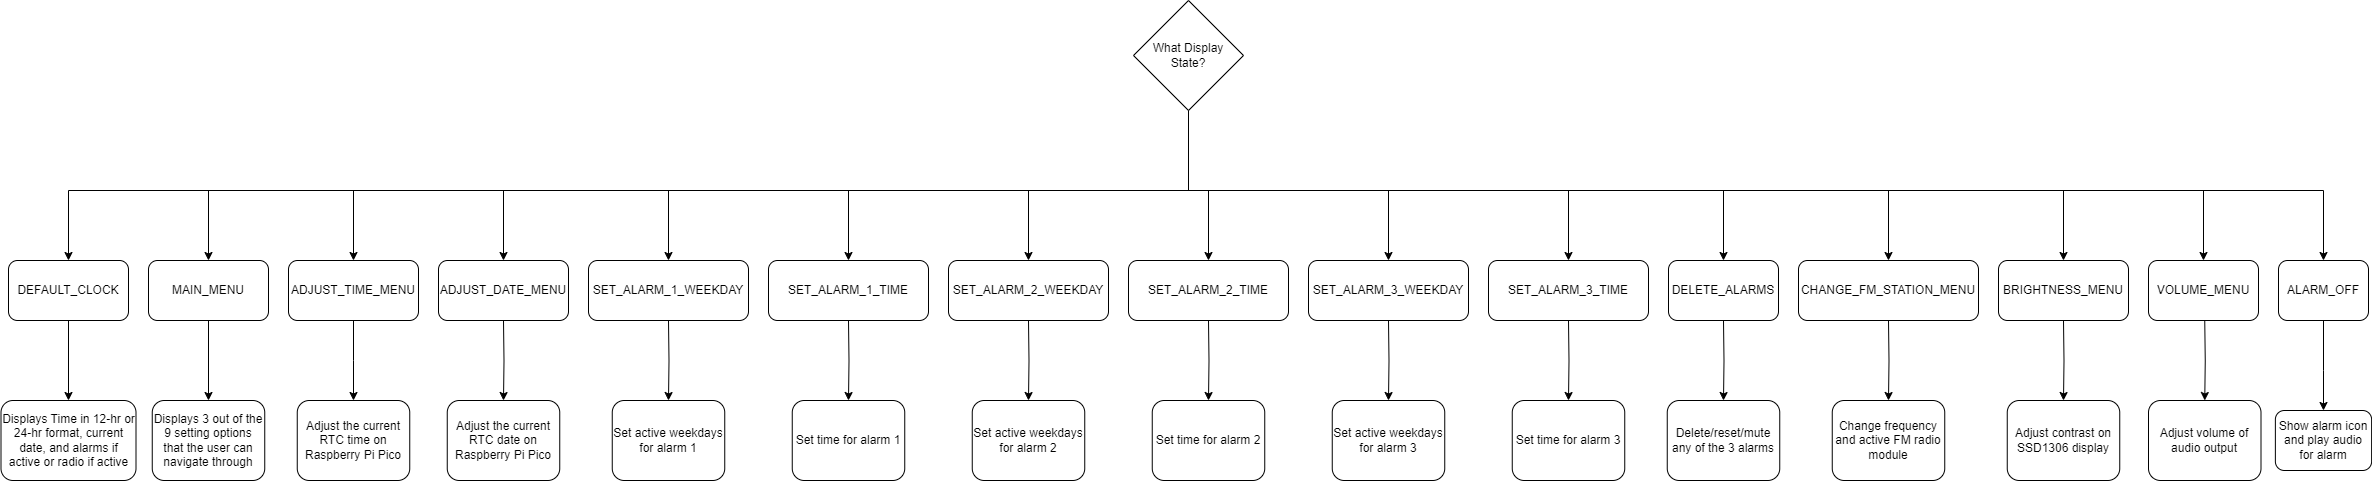

The diagram above was exported from draw.io. Its source (the exported page's mxGraphModel, read from the mxfile embedded in the PNG):
<mxGraphModel dx="3110" dy="850" grid="1" gridSize="10" guides="1" tooltips="1" connect="1" arrows="1" fold="1" page="1" pageScale="1" pageWidth="850" pageHeight="1100" math="0" shadow="0">
  <root>
    <mxCell id="0" />
    <mxCell id="1" parent="0" />
    <mxCell id="-pzLJIrBvozOLDXDBNLc-1" style="edgeStyle=orthogonalEdgeStyle;rounded=0;orthogonalLoop=1;jettySize=auto;html=1;entryX=0.5;entryY=0;entryDx=0;entryDy=0;" edge="1" parent="1" source="Bh5notHCJ-C1WVhiuwlK-3" target="Bh5notHCJ-C1WVhiuwlK-13">
      <mxGeometry relative="1" as="geometry">
        <mxPoint x="445" y="180" as="targetPoint" />
        <Array as="points">
          <mxPoint x="445" y="190" />
          <mxPoint x="465" y="190" />
        </Array>
      </mxGeometry>
    </mxCell>
    <mxCell id="-pzLJIrBvozOLDXDBNLc-2" style="edgeStyle=orthogonalEdgeStyle;rounded=0;orthogonalLoop=1;jettySize=auto;html=1;entryX=0.5;entryY=0;entryDx=0;entryDy=0;" edge="1" parent="1" source="Bh5notHCJ-C1WVhiuwlK-3" target="Bh5notHCJ-C1WVhiuwlK-12">
      <mxGeometry relative="1" as="geometry">
        <Array as="points">
          <mxPoint x="445" y="190" />
          <mxPoint x="285" y="190" />
        </Array>
      </mxGeometry>
    </mxCell>
    <mxCell id="-pzLJIrBvozOLDXDBNLc-3" style="edgeStyle=orthogonalEdgeStyle;rounded=0;orthogonalLoop=1;jettySize=auto;html=1;entryX=0.5;entryY=0;entryDx=0;entryDy=0;" edge="1" parent="1" source="Bh5notHCJ-C1WVhiuwlK-3" target="Bh5notHCJ-C1WVhiuwlK-14">
      <mxGeometry relative="1" as="geometry">
        <Array as="points">
          <mxPoint x="445" y="190" />
          <mxPoint x="645" y="190" />
        </Array>
      </mxGeometry>
    </mxCell>
    <mxCell id="-pzLJIrBvozOLDXDBNLc-4" style="edgeStyle=orthogonalEdgeStyle;rounded=0;orthogonalLoop=1;jettySize=auto;html=1;entryX=0.5;entryY=0;entryDx=0;entryDy=0;" edge="1" parent="1" source="Bh5notHCJ-C1WVhiuwlK-3" target="Bh5notHCJ-C1WVhiuwlK-15">
      <mxGeometry relative="1" as="geometry">
        <Array as="points">
          <mxPoint x="445" y="190" />
          <mxPoint x="825" y="190" />
        </Array>
      </mxGeometry>
    </mxCell>
    <mxCell id="-pzLJIrBvozOLDXDBNLc-5" style="edgeStyle=orthogonalEdgeStyle;rounded=0;orthogonalLoop=1;jettySize=auto;html=1;" edge="1" parent="1" source="Bh5notHCJ-C1WVhiuwlK-3" target="Bh5notHCJ-C1WVhiuwlK-16">
      <mxGeometry relative="1" as="geometry">
        <Array as="points">
          <mxPoint x="445" y="190" />
          <mxPoint x="980" y="190" />
        </Array>
      </mxGeometry>
    </mxCell>
    <mxCell id="-pzLJIrBvozOLDXDBNLc-6" style="edgeStyle=orthogonalEdgeStyle;rounded=0;orthogonalLoop=1;jettySize=auto;html=1;" edge="1" parent="1" source="Bh5notHCJ-C1WVhiuwlK-3" target="Bh5notHCJ-C1WVhiuwlK-17">
      <mxGeometry relative="1" as="geometry">
        <Array as="points">
          <mxPoint x="445" y="190" />
          <mxPoint x="1145" y="190" />
        </Array>
      </mxGeometry>
    </mxCell>
    <mxCell id="-pzLJIrBvozOLDXDBNLc-7" style="edgeStyle=orthogonalEdgeStyle;rounded=0;orthogonalLoop=1;jettySize=auto;html=1;" edge="1" parent="1" source="Bh5notHCJ-C1WVhiuwlK-3" target="Bh5notHCJ-C1WVhiuwlK-18">
      <mxGeometry relative="1" as="geometry">
        <Array as="points">
          <mxPoint x="445" y="190" />
          <mxPoint x="1320" y="190" />
        </Array>
      </mxGeometry>
    </mxCell>
    <mxCell id="-pzLJIrBvozOLDXDBNLc-8" style="edgeStyle=orthogonalEdgeStyle;rounded=0;orthogonalLoop=1;jettySize=auto;html=1;" edge="1" parent="1" source="Bh5notHCJ-C1WVhiuwlK-3" target="Bh5notHCJ-C1WVhiuwlK-19">
      <mxGeometry relative="1" as="geometry">
        <Array as="points">
          <mxPoint x="445" y="190" />
          <mxPoint x="1460" y="190" />
        </Array>
      </mxGeometry>
    </mxCell>
    <mxCell id="-pzLJIrBvozOLDXDBNLc-9" style="edgeStyle=orthogonalEdgeStyle;rounded=0;orthogonalLoop=1;jettySize=auto;html=1;entryX=0.5;entryY=0;entryDx=0;entryDy=0;" edge="1" parent="1" source="Bh5notHCJ-C1WVhiuwlK-3" target="Bh5notHCJ-C1WVhiuwlK-20">
      <mxGeometry relative="1" as="geometry">
        <Array as="points">
          <mxPoint x="445" y="190" />
          <mxPoint x="1580" y="190" />
        </Array>
      </mxGeometry>
    </mxCell>
    <mxCell id="-pzLJIrBvozOLDXDBNLc-10" style="edgeStyle=orthogonalEdgeStyle;rounded=0;orthogonalLoop=1;jettySize=auto;html=1;entryX=0.5;entryY=0;entryDx=0;entryDy=0;" edge="1" parent="1" source="Bh5notHCJ-C1WVhiuwlK-3" target="Bh5notHCJ-C1WVhiuwlK-11">
      <mxGeometry relative="1" as="geometry">
        <Array as="points">
          <mxPoint x="445" y="190" />
          <mxPoint x="105" y="190" />
        </Array>
      </mxGeometry>
    </mxCell>
    <mxCell id="-pzLJIrBvozOLDXDBNLc-11" style="edgeStyle=orthogonalEdgeStyle;rounded=0;orthogonalLoop=1;jettySize=auto;html=1;entryX=0.5;entryY=0;entryDx=0;entryDy=0;" edge="1" parent="1" source="Bh5notHCJ-C1WVhiuwlK-3" target="Bh5notHCJ-C1WVhiuwlK-10">
      <mxGeometry relative="1" as="geometry">
        <Array as="points">
          <mxPoint x="445" y="190" />
          <mxPoint x="-75" y="190" />
        </Array>
      </mxGeometry>
    </mxCell>
    <mxCell id="-pzLJIrBvozOLDXDBNLc-12" style="edgeStyle=orthogonalEdgeStyle;rounded=0;orthogonalLoop=1;jettySize=auto;html=1;entryX=0.5;entryY=0;entryDx=0;entryDy=0;" edge="1" parent="1" source="Bh5notHCJ-C1WVhiuwlK-3" target="Bh5notHCJ-C1WVhiuwlK-9">
      <mxGeometry relative="1" as="geometry">
        <Array as="points">
          <mxPoint x="445" y="190" />
          <mxPoint x="-240" y="190" />
        </Array>
      </mxGeometry>
    </mxCell>
    <mxCell id="-pzLJIrBvozOLDXDBNLc-13" style="edgeStyle=orthogonalEdgeStyle;rounded=0;orthogonalLoop=1;jettySize=auto;html=1;entryX=0.5;entryY=0;entryDx=0;entryDy=0;" edge="1" parent="1" source="Bh5notHCJ-C1WVhiuwlK-3" target="Bh5notHCJ-C1WVhiuwlK-8">
      <mxGeometry relative="1" as="geometry">
        <Array as="points">
          <mxPoint x="445" y="190" />
          <mxPoint x="-390" y="190" />
        </Array>
      </mxGeometry>
    </mxCell>
    <mxCell id="-pzLJIrBvozOLDXDBNLc-14" style="edgeStyle=orthogonalEdgeStyle;rounded=0;orthogonalLoop=1;jettySize=auto;html=1;" edge="1" parent="1" source="Bh5notHCJ-C1WVhiuwlK-3" target="Bh5notHCJ-C1WVhiuwlK-7">
      <mxGeometry relative="1" as="geometry">
        <Array as="points">
          <mxPoint x="445" y="190" />
          <mxPoint x="-535" y="190" />
        </Array>
      </mxGeometry>
    </mxCell>
    <mxCell id="-pzLJIrBvozOLDXDBNLc-15" style="edgeStyle=orthogonalEdgeStyle;rounded=0;orthogonalLoop=1;jettySize=auto;html=1;entryX=0.5;entryY=0;entryDx=0;entryDy=0;" edge="1" parent="1" source="Bh5notHCJ-C1WVhiuwlK-3" target="Bh5notHCJ-C1WVhiuwlK-5">
      <mxGeometry relative="1" as="geometry">
        <Array as="points">
          <mxPoint x="445" y="190" />
          <mxPoint x="-675" y="190" />
        </Array>
      </mxGeometry>
    </mxCell>
    <mxCell id="Bh5notHCJ-C1WVhiuwlK-3" value="What Display State?" style="rhombus;whiteSpace=wrap;html=1;" vertex="1" parent="1">
      <mxGeometry x="390" width="110" height="110" as="geometry" />
    </mxCell>
    <mxCell id="Bh5notHCJ-C1WVhiuwlK-22" value="" style="edgeStyle=orthogonalEdgeStyle;rounded=0;orthogonalLoop=1;jettySize=auto;html=1;" edge="1" parent="1" source="Bh5notHCJ-C1WVhiuwlK-5" target="Bh5notHCJ-C1WVhiuwlK-21">
      <mxGeometry relative="1" as="geometry" />
    </mxCell>
    <mxCell id="Bh5notHCJ-C1WVhiuwlK-5" value="DEFAULT_CLOCK" style="rounded=1;whiteSpace=wrap;html=1;" vertex="1" parent="1">
      <mxGeometry x="-735" y="260" width="120" height="60" as="geometry" />
    </mxCell>
    <mxCell id="Bh5notHCJ-C1WVhiuwlK-25" style="edgeStyle=orthogonalEdgeStyle;rounded=0;orthogonalLoop=1;jettySize=auto;html=1;entryX=0.5;entryY=0;entryDx=0;entryDy=0;" edge="1" parent="1" source="Bh5notHCJ-C1WVhiuwlK-7" target="Bh5notHCJ-C1WVhiuwlK-23">
      <mxGeometry relative="1" as="geometry" />
    </mxCell>
    <mxCell id="Bh5notHCJ-C1WVhiuwlK-7" value="MAIN_MENU" style="rounded=1;whiteSpace=wrap;html=1;" vertex="1" parent="1">
      <mxGeometry x="-595" y="260" width="120" height="60" as="geometry" />
    </mxCell>
    <mxCell id="Bh5notHCJ-C1WVhiuwlK-26" value="" style="edgeStyle=orthogonalEdgeStyle;rounded=0;orthogonalLoop=1;jettySize=auto;html=1;" edge="1" parent="1" source="Bh5notHCJ-C1WVhiuwlK-8" target="Bh5notHCJ-C1WVhiuwlK-24">
      <mxGeometry relative="1" as="geometry" />
    </mxCell>
    <mxCell id="Bh5notHCJ-C1WVhiuwlK-8" value="ADJUST_TIME_MENU" style="rounded=1;whiteSpace=wrap;html=1;" vertex="1" parent="1">
      <mxGeometry x="-455" y="260" width="130" height="60" as="geometry" />
    </mxCell>
    <mxCell id="Bh5notHCJ-C1WVhiuwlK-9" value="ADJUST_DATE_MENU" style="rounded=1;whiteSpace=wrap;html=1;" vertex="1" parent="1">
      <mxGeometry x="-305" y="260" width="130" height="60" as="geometry" />
    </mxCell>
    <mxCell id="Bh5notHCJ-C1WVhiuwlK-10" value="SET_ALARM_1_WEEKDAY" style="rounded=1;whiteSpace=wrap;html=1;" vertex="1" parent="1">
      <mxGeometry x="-155" y="260" width="160" height="60" as="geometry" />
    </mxCell>
    <mxCell id="Bh5notHCJ-C1WVhiuwlK-11" value="SET_ALARM_1_TIME" style="rounded=1;whiteSpace=wrap;html=1;" vertex="1" parent="1">
      <mxGeometry x="25" y="260" width="160" height="60" as="geometry" />
    </mxCell>
    <mxCell id="Bh5notHCJ-C1WVhiuwlK-12" value="SET_ALARM_2_WEEKDAY" style="rounded=1;whiteSpace=wrap;html=1;" vertex="1" parent="1">
      <mxGeometry x="205" y="260" width="160" height="60" as="geometry" />
    </mxCell>
    <mxCell id="Bh5notHCJ-C1WVhiuwlK-13" value="SET_ALARM_2_TIME" style="rounded=1;whiteSpace=wrap;html=1;" vertex="1" parent="1">
      <mxGeometry x="385" y="260" width="160" height="60" as="geometry" />
    </mxCell>
    <mxCell id="Bh5notHCJ-C1WVhiuwlK-14" value="SET_ALARM_3_WEEKDAY" style="rounded=1;whiteSpace=wrap;html=1;" vertex="1" parent="1">
      <mxGeometry x="565" y="260" width="160" height="60" as="geometry" />
    </mxCell>
    <mxCell id="Bh5notHCJ-C1WVhiuwlK-15" value="SET_ALARM_3_TIME" style="rounded=1;whiteSpace=wrap;html=1;" vertex="1" parent="1">
      <mxGeometry x="745" y="260" width="160" height="60" as="geometry" />
    </mxCell>
    <mxCell id="Bh5notHCJ-C1WVhiuwlK-16" value="DELETE_ALARMS" style="rounded=1;whiteSpace=wrap;html=1;" vertex="1" parent="1">
      <mxGeometry x="925" y="260" width="110" height="60" as="geometry" />
    </mxCell>
    <mxCell id="Bh5notHCJ-C1WVhiuwlK-17" value="CHANGE_FM_STATION_MENU" style="rounded=1;whiteSpace=wrap;html=1;" vertex="1" parent="1">
      <mxGeometry x="1055" y="260" width="180" height="60" as="geometry" />
    </mxCell>
    <mxCell id="Bh5notHCJ-C1WVhiuwlK-18" value="BRIGHTNESS_MENU" style="rounded=1;whiteSpace=wrap;html=1;" vertex="1" parent="1">
      <mxGeometry x="1255" y="260" width="130" height="60" as="geometry" />
    </mxCell>
    <mxCell id="Bh5notHCJ-C1WVhiuwlK-19" value="VOLUME_MENU" style="rounded=1;whiteSpace=wrap;html=1;" vertex="1" parent="1">
      <mxGeometry x="1405" y="260" width="110" height="60" as="geometry" />
    </mxCell>
    <mxCell id="Bh5notHCJ-C1WVhiuwlK-20" value="ALARM_OFF" style="rounded=1;whiteSpace=wrap;html=1;" vertex="1" parent="1">
      <mxGeometry x="1535" y="260" width="90" height="60" as="geometry" />
    </mxCell>
    <mxCell id="Bh5notHCJ-C1WVhiuwlK-21" value="Displays Time in 12-hr or 24-hr format, current date, and alarms if active or radio if active" style="rounded=1;whiteSpace=wrap;html=1;" vertex="1" parent="1">
      <mxGeometry x="-742.5" y="400" width="135" height="80" as="geometry" />
    </mxCell>
    <mxCell id="Bh5notHCJ-C1WVhiuwlK-23" value="Displays 3 out of the 9 setting options that the user can navigate through" style="rounded=1;whiteSpace=wrap;html=1;" vertex="1" parent="1">
      <mxGeometry x="-591.25" y="400" width="112.5" height="80" as="geometry" />
    </mxCell>
    <mxCell id="Bh5notHCJ-C1WVhiuwlK-24" value="Adjust the current RTC time on Raspberry Pi Pico" style="rounded=1;whiteSpace=wrap;html=1;" vertex="1" parent="1">
      <mxGeometry x="-446.25" y="400" width="112.5" height="80" as="geometry" />
    </mxCell>
    <mxCell id="Bh5notHCJ-C1WVhiuwlK-27" value="" style="edgeStyle=orthogonalEdgeStyle;rounded=0;orthogonalLoop=1;jettySize=auto;html=1;" edge="1" parent="1" target="Bh5notHCJ-C1WVhiuwlK-28">
      <mxGeometry relative="1" as="geometry">
        <mxPoint x="-240" y="320" as="sourcePoint" />
      </mxGeometry>
    </mxCell>
    <mxCell id="Bh5notHCJ-C1WVhiuwlK-28" value="Adjust the current RTC date on Raspberry Pi Pico" style="rounded=1;whiteSpace=wrap;html=1;" vertex="1" parent="1">
      <mxGeometry x="-296.25" y="400" width="112.5" height="80" as="geometry" />
    </mxCell>
    <mxCell id="Bh5notHCJ-C1WVhiuwlK-29" value="" style="edgeStyle=orthogonalEdgeStyle;rounded=0;orthogonalLoop=1;jettySize=auto;html=1;" edge="1" parent="1" target="Bh5notHCJ-C1WVhiuwlK-30">
      <mxGeometry relative="1" as="geometry">
        <mxPoint x="-75" y="320" as="sourcePoint" />
      </mxGeometry>
    </mxCell>
    <mxCell id="Bh5notHCJ-C1WVhiuwlK-30" value="Set active weekdays for alarm 1" style="rounded=1;whiteSpace=wrap;html=1;" vertex="1" parent="1">
      <mxGeometry x="-131.25" y="400" width="112.5" height="80" as="geometry" />
    </mxCell>
    <mxCell id="Bh5notHCJ-C1WVhiuwlK-31" value="" style="edgeStyle=orthogonalEdgeStyle;rounded=0;orthogonalLoop=1;jettySize=auto;html=1;" edge="1" parent="1" target="Bh5notHCJ-C1WVhiuwlK-32">
      <mxGeometry relative="1" as="geometry">
        <mxPoint x="465" y="320" as="sourcePoint" />
      </mxGeometry>
    </mxCell>
    <mxCell id="Bh5notHCJ-C1WVhiuwlK-32" value="Set time for alarm 2" style="rounded=1;whiteSpace=wrap;html=1;" vertex="1" parent="1">
      <mxGeometry x="408.75" y="400" width="112.5" height="80" as="geometry" />
    </mxCell>
    <mxCell id="Bh5notHCJ-C1WVhiuwlK-33" value="" style="edgeStyle=orthogonalEdgeStyle;rounded=0;orthogonalLoop=1;jettySize=auto;html=1;" edge="1" parent="1" target="Bh5notHCJ-C1WVhiuwlK-34">
      <mxGeometry relative="1" as="geometry">
        <mxPoint x="285" y="320" as="sourcePoint" />
      </mxGeometry>
    </mxCell>
    <mxCell id="Bh5notHCJ-C1WVhiuwlK-34" value="Set active weekdays for alarm 2" style="rounded=1;whiteSpace=wrap;html=1;" vertex="1" parent="1">
      <mxGeometry x="228.75" y="400" width="112.5" height="80" as="geometry" />
    </mxCell>
    <mxCell id="Bh5notHCJ-C1WVhiuwlK-35" value="" style="edgeStyle=orthogonalEdgeStyle;rounded=0;orthogonalLoop=1;jettySize=auto;html=1;" edge="1" parent="1" target="Bh5notHCJ-C1WVhiuwlK-36">
      <mxGeometry relative="1" as="geometry">
        <mxPoint x="645" y="320" as="sourcePoint" />
      </mxGeometry>
    </mxCell>
    <mxCell id="Bh5notHCJ-C1WVhiuwlK-36" value="Set active weekdays for alarm 3" style="rounded=1;whiteSpace=wrap;html=1;" vertex="1" parent="1">
      <mxGeometry x="588.75" y="400" width="112.5" height="80" as="geometry" />
    </mxCell>
    <mxCell id="Bh5notHCJ-C1WVhiuwlK-37" value="" style="edgeStyle=orthogonalEdgeStyle;rounded=0;orthogonalLoop=1;jettySize=auto;html=1;" edge="1" parent="1" target="Bh5notHCJ-C1WVhiuwlK-38">
      <mxGeometry relative="1" as="geometry">
        <mxPoint x="105" y="320" as="sourcePoint" />
      </mxGeometry>
    </mxCell>
    <mxCell id="Bh5notHCJ-C1WVhiuwlK-38" value="Set time for alarm 1" style="rounded=1;whiteSpace=wrap;html=1;" vertex="1" parent="1">
      <mxGeometry x="48.75" y="400" width="112.5" height="80" as="geometry" />
    </mxCell>
    <mxCell id="Bh5notHCJ-C1WVhiuwlK-39" value="" style="edgeStyle=orthogonalEdgeStyle;rounded=0;orthogonalLoop=1;jettySize=auto;html=1;" edge="1" parent="1" target="Bh5notHCJ-C1WVhiuwlK-40">
      <mxGeometry relative="1" as="geometry">
        <mxPoint x="825" y="320" as="sourcePoint" />
      </mxGeometry>
    </mxCell>
    <mxCell id="Bh5notHCJ-C1WVhiuwlK-40" value="Set time for alarm 3" style="rounded=1;whiteSpace=wrap;html=1;" vertex="1" parent="1">
      <mxGeometry x="768.75" y="400" width="112.5" height="80" as="geometry" />
    </mxCell>
    <mxCell id="Bh5notHCJ-C1WVhiuwlK-41" value="" style="edgeStyle=orthogonalEdgeStyle;rounded=0;orthogonalLoop=1;jettySize=auto;html=1;" edge="1" parent="1" target="Bh5notHCJ-C1WVhiuwlK-42">
      <mxGeometry relative="1" as="geometry">
        <mxPoint x="980" y="320" as="sourcePoint" />
      </mxGeometry>
    </mxCell>
    <mxCell id="Bh5notHCJ-C1WVhiuwlK-42" value="Delete/reset/mute any of the 3 alarms" style="rounded=1;whiteSpace=wrap;html=1;" vertex="1" parent="1">
      <mxGeometry x="923.75" y="400" width="112.5" height="80" as="geometry" />
    </mxCell>
    <mxCell id="Bh5notHCJ-C1WVhiuwlK-43" value="" style="edgeStyle=orthogonalEdgeStyle;rounded=0;orthogonalLoop=1;jettySize=auto;html=1;" edge="1" parent="1" target="Bh5notHCJ-C1WVhiuwlK-44">
      <mxGeometry relative="1" as="geometry">
        <mxPoint x="1145" y="320" as="sourcePoint" />
      </mxGeometry>
    </mxCell>
    <mxCell id="Bh5notHCJ-C1WVhiuwlK-44" value="Change frequency and active FM radio module" style="rounded=1;whiteSpace=wrap;html=1;" vertex="1" parent="1">
      <mxGeometry x="1088.75" y="400" width="112.5" height="80" as="geometry" />
    </mxCell>
    <mxCell id="Bh5notHCJ-C1WVhiuwlK-45" value="" style="edgeStyle=orthogonalEdgeStyle;rounded=0;orthogonalLoop=1;jettySize=auto;html=1;" edge="1" parent="1" target="Bh5notHCJ-C1WVhiuwlK-46">
      <mxGeometry relative="1" as="geometry">
        <mxPoint x="1320" y="320" as="sourcePoint" />
      </mxGeometry>
    </mxCell>
    <mxCell id="Bh5notHCJ-C1WVhiuwlK-46" value="Adjust contrast on SSD1306 display" style="rounded=1;whiteSpace=wrap;html=1;" vertex="1" parent="1">
      <mxGeometry x="1263.75" y="400" width="112.5" height="80" as="geometry" />
    </mxCell>
    <mxCell id="Bh5notHCJ-C1WVhiuwlK-47" value="" style="edgeStyle=orthogonalEdgeStyle;rounded=0;orthogonalLoop=1;jettySize=auto;html=1;" edge="1" parent="1" target="Bh5notHCJ-C1WVhiuwlK-48">
      <mxGeometry relative="1" as="geometry">
        <mxPoint x="1461.25" y="320" as="sourcePoint" />
      </mxGeometry>
    </mxCell>
    <mxCell id="Bh5notHCJ-C1WVhiuwlK-48" value="Adjust volume of audio output" style="rounded=1;whiteSpace=wrap;html=1;" vertex="1" parent="1">
      <mxGeometry x="1405" y="400" width="112.5" height="80" as="geometry" />
    </mxCell>
    <mxCell id="Bh5notHCJ-C1WVhiuwlK-49" value="" style="edgeStyle=orthogonalEdgeStyle;rounded=0;orthogonalLoop=1;jettySize=auto;html=1;exitX=0.5;exitY=1;exitDx=0;exitDy=0;" edge="1" parent="1" target="Bh5notHCJ-C1WVhiuwlK-50" source="Bh5notHCJ-C1WVhiuwlK-20">
      <mxGeometry relative="1" as="geometry">
        <mxPoint x="1591.25" y="330.04" as="sourcePoint" />
        <Array as="points">
          <mxPoint x="1580" y="370" />
          <mxPoint x="1580" y="370" />
        </Array>
      </mxGeometry>
    </mxCell>
    <mxCell id="Bh5notHCJ-C1WVhiuwlK-50" value="Show alarm icon and play audio for alarm" style="rounded=1;whiteSpace=wrap;html=1;" vertex="1" parent="1">
      <mxGeometry x="1531.87" y="410" width="96.25" height="60" as="geometry" />
    </mxCell>
  </root>
</mxGraphModel>